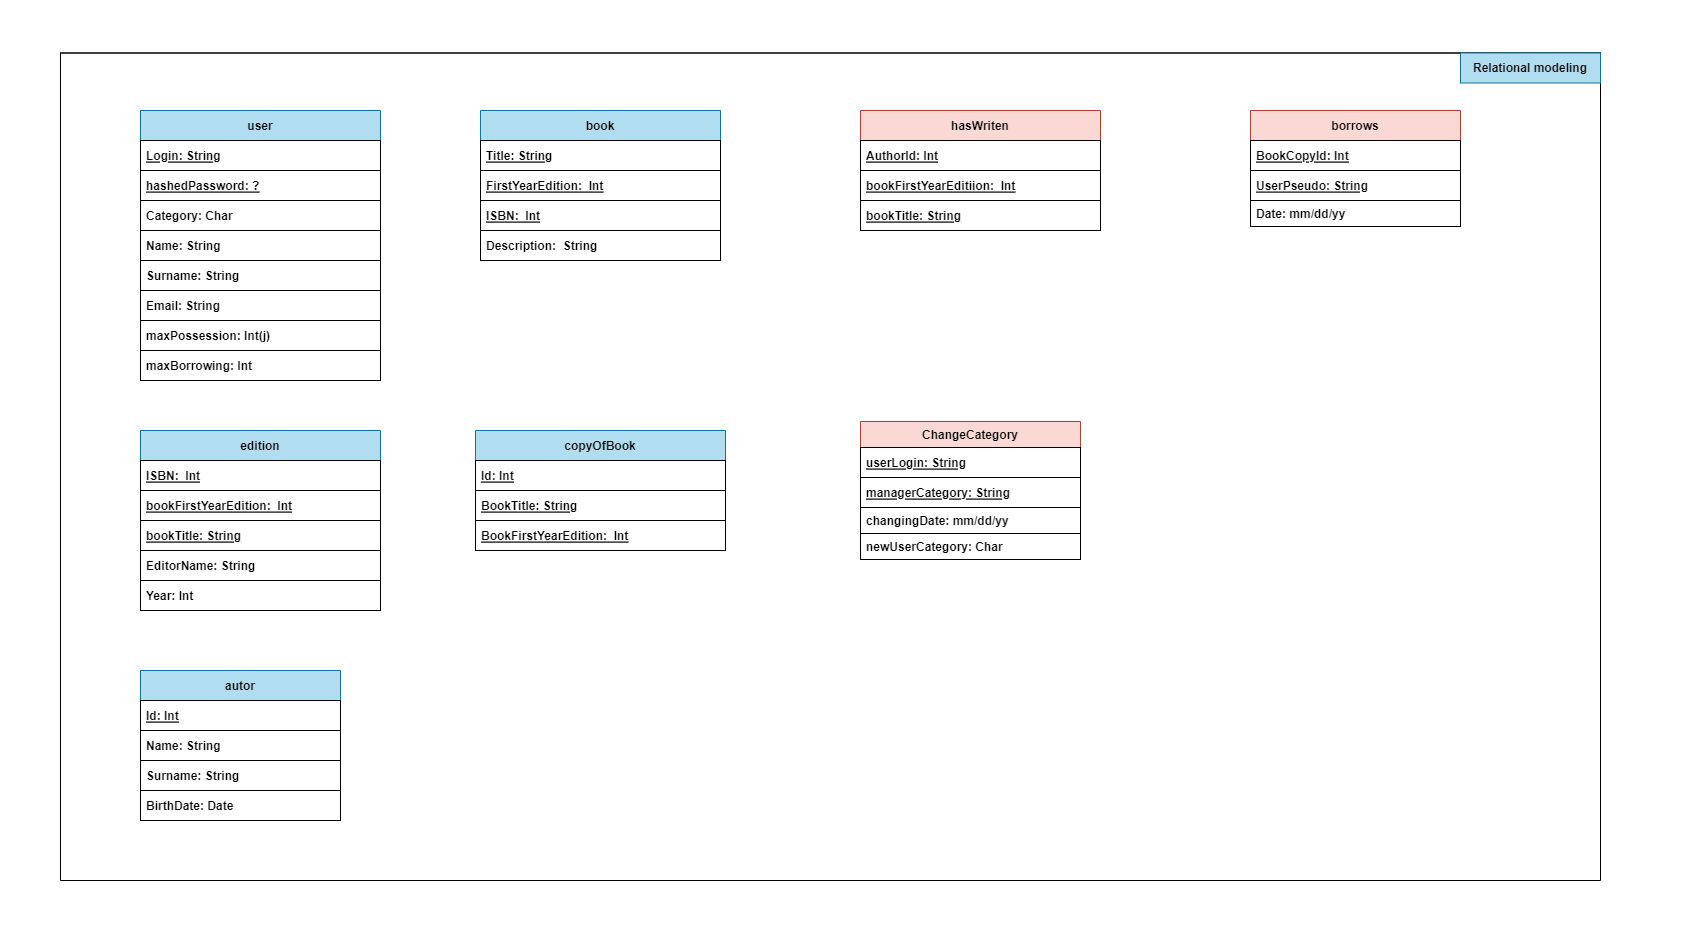

The diagram above was exported from draw.io. Its source (the exported page's mxGraphModel, read from the mxfile embedded in the PNG):
<mxGraphModel dx="1873" dy="1948" grid="1" gridSize="10" guides="1" tooltips="1" connect="1" arrows="1" fold="1" page="1" pageScale="1" pageWidth="827" pageHeight="1169" background="#ffffff" math="0" shadow="1">
  <root>
    <mxCell id="0" />
    <mxCell id="1" parent="0" />
    <mxCell id="53" value="user" style="swimlane;fontStyle=1;childLayout=stackLayout;horizontal=1;startSize=30;horizontalStack=0;resizeParent=1;resizeParentMax=0;resizeLast=0;collapsible=1;marginBottom=0;strokeColor=#10739e;labelBackgroundColor=none;fillColor=#b1ddf0;fontColor=#000000;" parent="1" vertex="1">
      <mxGeometry x="-120" y="80" width="240" height="270" as="geometry" />
    </mxCell>
    <mxCell id="54" value="Login: String" style="text;align=left;verticalAlign=middle;spacingLeft=4;spacingRight=4;overflow=hidden;points=[[0,0.5],[1,0.5]];portConstraint=eastwest;rotatable=0;strokeColor=#000000;fontColor=#000000;labelBackgroundColor=none;fontStyle=5" parent="53" vertex="1">
      <mxGeometry y="30" width="240" height="30" as="geometry" />
    </mxCell>
    <mxCell id="82" value="hashedPassword: ?" style="text;align=left;verticalAlign=middle;spacingLeft=4;spacingRight=4;overflow=hidden;points=[[0,0.5],[1,0.5]];portConstraint=eastwest;rotatable=0;strokeColor=#000000;fontColor=#000000;labelBackgroundColor=none;fontStyle=5" parent="53" vertex="1">
      <mxGeometry y="60" width="240" height="30" as="geometry" />
    </mxCell>
    <mxCell id="55" value="Category: Char" style="text;align=left;verticalAlign=middle;spacingLeft=4;spacingRight=4;overflow=hidden;points=[[0,0.5],[1,0.5]];portConstraint=eastwest;rotatable=0;strokeColor=#000000;fontColor=#000000;labelBackgroundColor=none;fontStyle=1" parent="53" vertex="1">
      <mxGeometry y="90" width="240" height="30" as="geometry" />
    </mxCell>
    <mxCell id="56" value="Name: String" style="text;align=left;verticalAlign=middle;spacingLeft=4;spacingRight=4;overflow=hidden;points=[[0,0.5],[1,0.5]];portConstraint=eastwest;rotatable=0;strokeColor=#000000;fontColor=#000000;labelBackgroundColor=none;fontStyle=1" parent="53" vertex="1">
      <mxGeometry y="120" width="240" height="30" as="geometry" />
    </mxCell>
    <mxCell id="57" value="Surname: String" style="text;align=left;verticalAlign=middle;spacingLeft=4;spacingRight=4;overflow=hidden;points=[[0,0.5],[1,0.5]];portConstraint=eastwest;rotatable=0;strokeColor=#000000;fontColor=#000000;labelBackgroundColor=none;fontStyle=1" parent="53" vertex="1">
      <mxGeometry y="150" width="240" height="30" as="geometry" />
    </mxCell>
    <mxCell id="58" value="Email: String" style="text;align=left;verticalAlign=middle;spacingLeft=4;spacingRight=4;overflow=hidden;points=[[0,0.5],[1,0.5]];portConstraint=eastwest;rotatable=0;strokeColor=#000000;fontColor=#000000;labelBackgroundColor=none;fontStyle=1" parent="53" vertex="1">
      <mxGeometry y="180" width="240" height="30" as="geometry" />
    </mxCell>
    <mxCell id="59" value="maxPossession: Int(j)" style="text;align=left;verticalAlign=middle;spacingLeft=4;spacingRight=4;overflow=hidden;points=[[0,0.5],[1,0.5]];portConstraint=eastwest;rotatable=0;strokeColor=#000000;fontColor=#000000;labelBackgroundColor=none;fontStyle=1" parent="53" vertex="1">
      <mxGeometry y="210" width="240" height="30" as="geometry" />
    </mxCell>
    <mxCell id="60" value="maxBorrowing: Int" style="text;align=left;verticalAlign=middle;spacingLeft=4;spacingRight=4;overflow=hidden;points=[[0,0.5],[1,0.5]];portConstraint=eastwest;rotatable=0;strokeColor=#000000;fontColor=#000000;labelBackgroundColor=none;fontStyle=1" parent="53" vertex="1">
      <mxGeometry y="240" width="240" height="30" as="geometry" />
    </mxCell>
    <mxCell id="65" value="" style="swimlane;startSize=0;fontColor=#000000;strokeColor=#000000;" parent="1" vertex="1">
      <mxGeometry x="-200" y="22.5" width="1540" height="827.5" as="geometry" />
    </mxCell>
    <mxCell id="87" value="borrows" style="swimlane;fontStyle=1;childLayout=stackLayout;horizontal=1;startSize=30;horizontalStack=0;resizeParent=1;resizeParentMax=0;resizeLast=0;collapsible=1;marginBottom=0;strokeColor=#ae4132;labelBackgroundColor=none;fillColor=#fad9d5;fontColor=#000000;" parent="65" vertex="1">
      <mxGeometry x="1190" y="57.5" width="210" height="116" as="geometry" />
    </mxCell>
    <mxCell id="88" value="BookCopyId: Int" style="text;align=left;verticalAlign=middle;spacingLeft=4;spacingRight=4;overflow=hidden;points=[[0,0.5],[1,0.5]];portConstraint=eastwest;rotatable=0;strokeColor=#000000;fontColor=#000000;labelBackgroundColor=none;fontStyle=5" parent="87" vertex="1">
      <mxGeometry y="30" width="210" height="30" as="geometry" />
    </mxCell>
    <mxCell id="89" value="UserPseudo: String" style="text;align=left;verticalAlign=middle;spacingLeft=4;spacingRight=4;overflow=hidden;points=[[0,0.5],[1,0.5]];portConstraint=eastwest;rotatable=0;strokeColor=#000000;fontColor=#000000;labelBackgroundColor=none;fontStyle=5" parent="87" vertex="1">
      <mxGeometry y="60" width="210" height="30" as="geometry" />
    </mxCell>
    <mxCell id="90" value="Date: mm/dd/yy" style="text;align=left;verticalAlign=top;spacingLeft=4;spacingRight=4;overflow=hidden;rotatable=0;points=[[0,0.5],[1,0.5]];portConstraint=eastwest;strokeColor=#000000;fontColor=#000000;labelBackgroundColor=none;fontStyle=1" parent="87" vertex="1">
      <mxGeometry y="90" width="210" height="26" as="geometry" />
    </mxCell>
    <mxCell id="61" value="Relational modeling" style="text;html=1;align=center;verticalAlign=middle;whiteSpace=wrap;rounded=0;labelBorderColor=none;fontStyle=1;fillColor=#b1ddf0;strokeColor=#10739e;fontColor=#000000;" parent="65" vertex="1">
      <mxGeometry x="1400" width="140" height="30" as="geometry" />
    </mxCell>
    <mxCell id="66" value="" style="swimlane;startSize=0;labelBorderColor=none;fontColor=#000000;strokeColor=none;fillColor=none;" parent="1" vertex="1">
      <mxGeometry x="-260" y="-30" width="1690" height="940" as="geometry" />
    </mxCell>
    <mxCell id="77" value="ChangeCategory" style="swimlane;fontStyle=1;childLayout=stackLayout;horizontal=1;startSize=26;horizontalStack=0;resizeParent=1;resizeParentMax=0;resizeLast=0;collapsible=1;marginBottom=0;strokeColor=#ae4132;labelBackgroundColor=none;fillColor=#fad9d5;fontColor=#000000;" parent="66" vertex="1">
      <mxGeometry x="860" y="421" width="220" height="138" as="geometry" />
    </mxCell>
    <mxCell id="79" value="userLogin: String" style="text;align=left;verticalAlign=middle;spacingLeft=4;spacingRight=4;overflow=hidden;points=[[0,0.5],[1,0.5]];portConstraint=eastwest;rotatable=0;strokeColor=#000000;fontColor=#000000;labelBackgroundColor=none;fontStyle=5" parent="77" vertex="1">
      <mxGeometry y="26" width="220" height="30" as="geometry" />
    </mxCell>
    <mxCell id="80" value="managerCategory: String" style="text;align=left;verticalAlign=middle;spacingLeft=4;spacingRight=4;overflow=hidden;points=[[0,0.5],[1,0.5]];portConstraint=eastwest;rotatable=0;strokeColor=#000000;fontColor=#000000;labelBackgroundColor=none;fontStyle=5" parent="77" vertex="1">
      <mxGeometry y="56" width="220" height="30" as="geometry" />
    </mxCell>
    <mxCell id="78" value="changingDate: mm/dd/yy" style="text;align=left;verticalAlign=top;spacingLeft=4;spacingRight=4;overflow=hidden;rotatable=0;points=[[0,0.5],[1,0.5]];portConstraint=eastwest;strokeColor=#000000;fontColor=#000000;labelBackgroundColor=none;fontStyle=1" parent="77" vertex="1">
      <mxGeometry y="86" width="220" height="26" as="geometry" />
    </mxCell>
    <mxCell id="81" value="newUserCategory: Char" style="text;align=left;verticalAlign=top;spacingLeft=4;spacingRight=4;overflow=hidden;rotatable=0;points=[[0,0.5],[1,0.5]];portConstraint=eastwest;strokeColor=#000000;fontColor=#000000;labelBackgroundColor=none;fontStyle=1" parent="77" vertex="1">
      <mxGeometry y="112" width="220" height="26" as="geometry" />
    </mxCell>
    <mxCell id="6" value="book" style="swimlane;fontStyle=1;childLayout=stackLayout;horizontal=1;startSize=30;horizontalStack=0;resizeParent=1;resizeParentMax=0;resizeLast=0;collapsible=1;marginBottom=0;strokeColor=#10739e;labelBackgroundColor=none;fillColor=#b1ddf0;fontColor=#000000;" parent="66" vertex="1">
      <mxGeometry x="480" y="110" width="240" height="150" as="geometry" />
    </mxCell>
    <mxCell id="7" value="Title: String" style="text;align=left;verticalAlign=middle;spacingLeft=4;spacingRight=4;overflow=hidden;points=[[0,0.5],[1,0.5]];portConstraint=eastwest;rotatable=0;strokeColor=#000000;fontColor=#000000;labelBackgroundColor=none;fontStyle=5" parent="6" vertex="1">
      <mxGeometry y="30" width="240" height="30" as="geometry" />
    </mxCell>
    <mxCell id="8" value="FirstYearEdition:  Int" style="text;align=left;verticalAlign=middle;spacingLeft=4;spacingRight=4;overflow=hidden;points=[[0,0.5],[1,0.5]];portConstraint=eastwest;rotatable=0;strokeColor=#000000;fontColor=#000000;labelBackgroundColor=none;fontStyle=5" parent="6" vertex="1">
      <mxGeometry y="60" width="240" height="30" as="geometry" />
    </mxCell>
    <mxCell id="93" value="ISBN:  Int" style="text;align=left;verticalAlign=middle;spacingLeft=4;spacingRight=4;overflow=hidden;points=[[0,0.5],[1,0.5]];portConstraint=eastwest;rotatable=0;strokeColor=#000000;fontColor=#000000;labelBackgroundColor=none;fontStyle=5" parent="6" vertex="1">
      <mxGeometry y="90" width="240" height="30" as="geometry" />
    </mxCell>
    <mxCell id="10" value="Description:  String" style="text;align=left;verticalAlign=middle;spacingLeft=4;spacingRight=4;overflow=hidden;points=[[0,0.5],[1,0.5]];portConstraint=eastwest;rotatable=0;strokeColor=#000000;fontColor=#000000;labelBackgroundColor=none;fontStyle=1" parent="6" vertex="1">
      <mxGeometry y="120" width="240" height="30" as="geometry" />
    </mxCell>
    <mxCell id="2" value="edition" style="swimlane;fontStyle=1;childLayout=stackLayout;horizontal=1;startSize=30;horizontalStack=0;resizeParent=1;resizeParentMax=0;resizeLast=0;collapsible=1;marginBottom=0;strokeColor=#10739e;labelBackgroundColor=none;fillColor=#b1ddf0;fontColor=#000000;" parent="66" vertex="1">
      <mxGeometry x="140" y="430" width="240" height="180" as="geometry" />
    </mxCell>
    <mxCell id="5" value="ISBN:  Int" style="text;align=left;verticalAlign=middle;spacingLeft=4;spacingRight=4;overflow=hidden;points=[[0,0.5],[1,0.5]];portConstraint=eastwest;rotatable=0;strokeColor=#000000;fontColor=#000000;labelBackgroundColor=none;fontStyle=5" parent="2" vertex="1">
      <mxGeometry y="30" width="240" height="30" as="geometry" />
    </mxCell>
    <mxCell id="95" value="bookFirstYearEdition:  Int" style="text;align=left;verticalAlign=middle;spacingLeft=4;spacingRight=4;overflow=hidden;points=[[0,0.5],[1,0.5]];portConstraint=eastwest;rotatable=0;strokeColor=#000000;fontColor=#000000;labelBackgroundColor=none;fontStyle=5" parent="2" vertex="1">
      <mxGeometry y="60" width="240" height="30" as="geometry" />
    </mxCell>
    <mxCell id="94" value="bookTitle: String" style="text;align=left;verticalAlign=middle;spacingLeft=4;spacingRight=4;overflow=hidden;points=[[0,0.5],[1,0.5]];portConstraint=eastwest;rotatable=0;strokeColor=#000000;fontColor=#000000;labelBackgroundColor=none;fontStyle=5" parent="2" vertex="1">
      <mxGeometry y="90" width="240" height="30" as="geometry" />
    </mxCell>
    <mxCell id="3" value="EditorName: String" style="text;align=left;verticalAlign=middle;spacingLeft=4;spacingRight=4;overflow=hidden;points=[[0,0.5],[1,0.5]];portConstraint=eastwest;rotatable=0;strokeColor=#000000;fontColor=#000000;labelBackgroundColor=none;fontStyle=1" parent="2" vertex="1">
      <mxGeometry y="120" width="240" height="30" as="geometry" />
    </mxCell>
    <mxCell id="4" value="Year: Int" style="text;align=left;verticalAlign=middle;spacingLeft=4;spacingRight=4;overflow=hidden;points=[[0,0.5],[1,0.5]];portConstraint=eastwest;rotatable=0;strokeColor=#000000;fontColor=#000000;labelBackgroundColor=none;fontStyle=1" parent="2" vertex="1">
      <mxGeometry y="150" width="240" height="30" as="geometry" />
    </mxCell>
    <mxCell id="27" value="hasWriten" style="swimlane;fontStyle=1;childLayout=stackLayout;horizontal=1;startSize=30;horizontalStack=0;resizeParent=1;resizeParentMax=0;resizeLast=0;collapsible=1;marginBottom=0;strokeColor=#ae4132;labelBackgroundColor=none;fillColor=#fad9d5;fontColor=#000000;" parent="66" vertex="1">
      <mxGeometry x="860" y="110" width="240" height="120" as="geometry" />
    </mxCell>
    <mxCell id="30" value="AuthorId: Int" style="text;align=left;verticalAlign=middle;spacingLeft=4;spacingRight=4;overflow=hidden;points=[[0,0.5],[1,0.5]];portConstraint=eastwest;rotatable=0;strokeColor=#000000;fontColor=#000000;labelBackgroundColor=none;fontStyle=5" parent="27" vertex="1">
      <mxGeometry y="30" width="240" height="30" as="geometry" />
    </mxCell>
    <mxCell id="32" value="bookFirstYearEditiion:  Int" style="text;align=left;verticalAlign=middle;spacingLeft=4;spacingRight=4;overflow=hidden;points=[[0,0.5],[1,0.5]];portConstraint=eastwest;rotatable=0;strokeColor=#000000;fontColor=#000000;labelBackgroundColor=none;fontStyle=5" parent="27" vertex="1">
      <mxGeometry y="60" width="240" height="30" as="geometry" />
    </mxCell>
    <mxCell id="33" value="bookTitle: String" style="text;align=left;verticalAlign=middle;spacingLeft=4;spacingRight=4;overflow=hidden;points=[[0,0.5],[1,0.5]];portConstraint=eastwest;rotatable=0;strokeColor=#000000;fontColor=#000000;labelBackgroundColor=none;fontStyle=5" parent="27" vertex="1">
      <mxGeometry y="90" width="240" height="30" as="geometry" />
    </mxCell>
    <mxCell id="22" value="autor" style="swimlane;fontStyle=1;childLayout=stackLayout;horizontal=1;startSize=30;horizontalStack=0;resizeParent=1;resizeParentMax=0;resizeLast=0;collapsible=1;marginBottom=0;strokeColor=#10739e;labelBackgroundColor=none;fillColor=#b1ddf0;fontColor=#000000;" parent="66" vertex="1">
      <mxGeometry x="140" y="670" width="200" height="150" as="geometry" />
    </mxCell>
    <mxCell id="91" value="Id: Int" style="text;align=left;verticalAlign=middle;spacingLeft=4;spacingRight=4;overflow=hidden;points=[[0,0.5],[1,0.5]];portConstraint=eastwest;rotatable=0;strokeColor=#000000;fontColor=#000000;labelBackgroundColor=none;fontStyle=5" parent="22" vertex="1">
      <mxGeometry y="30" width="200" height="30" as="geometry" />
    </mxCell>
    <mxCell id="23" value="Name: String" style="text;align=left;verticalAlign=middle;spacingLeft=4;spacingRight=4;overflow=hidden;points=[[0,0.5],[1,0.5]];portConstraint=eastwest;rotatable=0;strokeColor=#000000;fontColor=#000000;labelBackgroundColor=none;fontStyle=1" parent="22" vertex="1">
      <mxGeometry y="60" width="200" height="30" as="geometry" />
    </mxCell>
    <mxCell id="24" value="Surname: String" style="text;align=left;verticalAlign=middle;spacingLeft=4;spacingRight=4;overflow=hidden;points=[[0,0.5],[1,0.5]];portConstraint=eastwest;rotatable=0;strokeColor=#000000;fontColor=#000000;labelBackgroundColor=none;fontStyle=1" parent="22" vertex="1">
      <mxGeometry y="90" width="200" height="30" as="geometry" />
    </mxCell>
    <mxCell id="25" value="BirthDate: Date" style="text;align=left;verticalAlign=middle;spacingLeft=4;spacingRight=4;overflow=hidden;points=[[0,0.5],[1,0.5]];portConstraint=eastwest;rotatable=0;strokeColor=#000000;fontColor=#000000;labelBackgroundColor=none;fontStyle=1" parent="22" vertex="1">
      <mxGeometry y="120" width="200" height="30" as="geometry" />
    </mxCell>
    <mxCell id="83" value="copyOfBook" style="swimlane;fontStyle=1;childLayout=stackLayout;horizontal=1;startSize=30;horizontalStack=0;resizeParent=1;resizeParentMax=0;resizeLast=0;collapsible=1;marginBottom=0;strokeColor=#10739e;labelBackgroundColor=none;fillColor=#b1ddf0;fontColor=#000000;" parent="66" vertex="1">
      <mxGeometry x="475" y="430" width="250" height="120" as="geometry" />
    </mxCell>
    <mxCell id="84" value="Id: Int" style="text;align=left;verticalAlign=middle;spacingLeft=4;spacingRight=4;overflow=hidden;points=[[0,0.5],[1,0.5]];portConstraint=eastwest;rotatable=0;strokeColor=#000000;fontColor=#000000;labelBackgroundColor=none;fontStyle=5" parent="83" vertex="1">
      <mxGeometry y="30" width="250" height="30" as="geometry" />
    </mxCell>
    <mxCell id="85" value="BookTitle: String" style="text;align=left;verticalAlign=middle;spacingLeft=4;spacingRight=4;overflow=hidden;points=[[0,0.5],[1,0.5]];portConstraint=eastwest;rotatable=0;strokeColor=#000000;fontColor=#000000;labelBackgroundColor=none;fontStyle=5" parent="83" vertex="1">
      <mxGeometry y="60" width="250" height="30" as="geometry" />
    </mxCell>
    <mxCell id="86" value="BookFirstYearEdition:  Int" style="text;align=left;verticalAlign=middle;spacingLeft=4;spacingRight=4;overflow=hidden;points=[[0,0.5],[1,0.5]];portConstraint=eastwest;rotatable=0;strokeColor=#000000;fontColor=#000000;labelBackgroundColor=none;fontStyle=5" parent="83" vertex="1">
      <mxGeometry y="90" width="250" height="30" as="geometry" />
    </mxCell>
  </root>
</mxGraphModel>